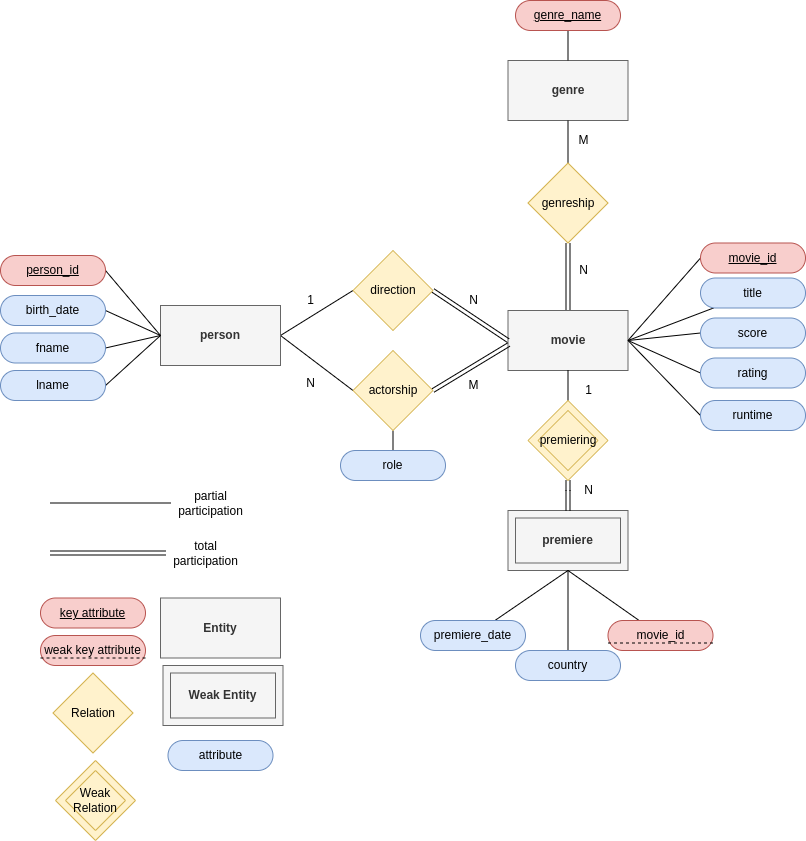

The diagram above was exported from draw.io. Its source (the exported page's mxGraphModel, read from the mxfile embedded in the PNG):
<mxGraphModel dx="521" dy="873" grid="1" gridSize="10" guides="1" tooltips="1" connect="1" arrows="1" fold="1" page="1" pageScale="1" pageWidth="850" pageHeight="1100" math="0" shadow="0">
  <root>
    <mxCell id="0" />
    <mxCell id="1" parent="0" />
    <mxCell id="jvWjTQdst3oOE4WLjzWD-23" style="edgeStyle=none;rounded=0;orthogonalLoop=1;jettySize=auto;html=1;exitX=0.5;exitY=0;exitDx=0;exitDy=0;entryX=0.5;entryY=1;entryDx=0;entryDy=0;endArrow=none;endFill=0;strokeColor=default;shape=link;" edge="1" parent="1" source="rjgpUonvqyHZoc0KL5lh-1" target="jvWjTQdst3oOE4WLjzWD-22">
      <mxGeometry relative="1" as="geometry" />
    </mxCell>
    <mxCell id="rjgpUonvqyHZoc0KL5lh-1" value="&lt;b&gt;movie&lt;/b&gt;" style="rounded=0;whiteSpace=wrap;html=1;fillColor=#f5f5f5;fontColor=#333333;strokeColor=#666666;" parent="1" vertex="1">
      <mxGeometry x="530.5" y="420" width="120" height="60" as="geometry" />
    </mxCell>
    <mxCell id="rjgpUonvqyHZoc0KL5lh-7" style="rounded=0;orthogonalLoop=1;jettySize=auto;html=1;exitX=1;exitY=0.5;exitDx=0;exitDy=0;entryX=0.007;entryY=0.567;entryDx=0;entryDy=0;shape=link;entryPerimeter=0;" parent="1" source="rjgpUonvqyHZoc0KL5lh-6" target="rjgpUonvqyHZoc0KL5lh-1" edge="1">
      <mxGeometry relative="1" as="geometry" />
    </mxCell>
    <mxCell id="jvWjTQdst3oOE4WLjzWD-43" style="edgeStyle=none;rounded=0;orthogonalLoop=1;jettySize=auto;html=1;endArrow=none;endFill=0;strokeColor=default;entryX=0.5;entryY=0;entryDx=0;entryDy=0;exitX=0.5;exitY=1;exitDx=0;exitDy=0;" edge="1" parent="1" source="rjgpUonvqyHZoc0KL5lh-6" target="jvWjTQdst3oOE4WLjzWD-44">
      <mxGeometry relative="1" as="geometry">
        <mxPoint x="813" y="530" as="targetPoint" />
      </mxGeometry>
    </mxCell>
    <mxCell id="jvWjTQdst3oOE4WLjzWD-64" style="edgeStyle=none;rounded=0;orthogonalLoop=1;jettySize=auto;html=1;entryX=1;entryY=0.5;entryDx=0;entryDy=0;endArrow=none;endFill=0;strokeColor=default;exitX=0;exitY=0.5;exitDx=0;exitDy=0;" edge="1" parent="1" source="rjgpUonvqyHZoc0KL5lh-6" target="jvWjTQdst3oOE4WLjzWD-55">
      <mxGeometry relative="1" as="geometry" />
    </mxCell>
    <mxCell id="rjgpUonvqyHZoc0KL5lh-6" value="actorship" style="rhombus;whiteSpace=wrap;html=1;fillColor=#fff2cc;strokeColor=#d6b656;" parent="1" vertex="1">
      <mxGeometry x="375.5" y="460" width="80" height="80" as="geometry" />
    </mxCell>
    <mxCell id="rjgpUonvqyHZoc0KL5lh-9" value="N" style="text;html=1;align=center;verticalAlign=middle;resizable=0;points=[];autosize=1;strokeColor=none;fillColor=none;" parent="1" vertex="1">
      <mxGeometry x="600.5" y="590" width="20" height="20" as="geometry" />
    </mxCell>
    <mxCell id="rjgpUonvqyHZoc0KL5lh-10" value="M" style="text;html=1;align=center;verticalAlign=middle;resizable=0;points=[];autosize=1;strokeColor=none;fillColor=none;" parent="1" vertex="1">
      <mxGeometry x="480.5" y="485" width="30" height="20" as="geometry" />
    </mxCell>
    <mxCell id="rjgpUonvqyHZoc0KL5lh-11" value="Premiere" style="rounded=0;whiteSpace=wrap;html=1;fillColor=#f5f5f5;fontColor=#333333;strokeColor=#666666;" parent="1" vertex="1">
      <mxGeometry x="530.5" y="620" width="120" height="60" as="geometry" />
    </mxCell>
    <mxCell id="rjgpUonvqyHZoc0KL5lh-14" style="edgeStyle=orthogonalEdgeStyle;rounded=0;orthogonalLoop=1;jettySize=auto;html=1;exitX=0.5;exitY=0;exitDx=0;exitDy=0;entryX=0.5;entryY=1;entryDx=0;entryDy=0;endArrow=none;endFill=0;" parent="1" source="rjgpUonvqyHZoc0KL5lh-13" target="rjgpUonvqyHZoc0KL5lh-1" edge="1">
      <mxGeometry relative="1" as="geometry" />
    </mxCell>
    <mxCell id="rjgpUonvqyHZoc0KL5lh-15" style="edgeStyle=orthogonalEdgeStyle;shape=link;rounded=0;orthogonalLoop=1;jettySize=auto;html=1;entryX=0.5;entryY=0;entryDx=0;entryDy=0;endArrow=none;endFill=0;" parent="1" source="rjgpUonvqyHZoc0KL5lh-13" target="rjgpUonvqyHZoc0KL5lh-11" edge="1">
      <mxGeometry relative="1" as="geometry" />
    </mxCell>
    <mxCell id="rjgpUonvqyHZoc0KL5lh-13" value="Has" style="rhombus;whiteSpace=wrap;html=1;fillColor=#fff2cc;strokeColor=#d6b656;" parent="1" vertex="1">
      <mxGeometry x="550.5" y="510" width="80" height="80" as="geometry" />
    </mxCell>
    <mxCell id="jvWjTQdst3oOE4WLjzWD-70" style="edgeStyle=none;rounded=0;orthogonalLoop=1;jettySize=auto;html=1;entryX=1;entryY=0.5;entryDx=0;entryDy=0;endArrow=none;endFill=0;strokeColor=default;exitX=0;exitY=0.5;exitDx=0;exitDy=0;" edge="1" parent="1" source="rjgpUonvqyHZoc0KL5lh-17" target="rjgpUonvqyHZoc0KL5lh-1">
      <mxGeometry relative="1" as="geometry" />
    </mxCell>
    <mxCell id="rjgpUonvqyHZoc0KL5lh-17" value="&lt;u&gt;movie_id&lt;/u&gt;" style="rounded=1;whiteSpace=wrap;html=1;perimeterSpacing=0;arcSize=50;fillColor=#f8cecc;strokeColor=#b85450;" parent="1" vertex="1">
      <mxGeometry x="723" y="352.5" width="105" height="30" as="geometry" />
    </mxCell>
    <mxCell id="rjgpUonvqyHZoc0KL5lh-64" style="edgeStyle=none;rounded=0;orthogonalLoop=1;jettySize=auto;html=1;entryX=0.5;entryY=1;entryDx=0;entryDy=0;endArrow=none;endFill=0;" parent="1" source="rjgpUonvqyHZoc0KL5lh-18" target="rjgpUonvqyHZoc0KL5lh-11" edge="1">
      <mxGeometry relative="1" as="geometry" />
    </mxCell>
    <mxCell id="rjgpUonvqyHZoc0KL5lh-18" value="movie_id" style="rounded=1;whiteSpace=wrap;html=1;perimeterSpacing=0;arcSize=50;fillColor=#f8cecc;strokeColor=#b85450;" parent="1" vertex="1">
      <mxGeometry x="630.5" y="730" width="105" height="30" as="geometry" />
    </mxCell>
    <mxCell id="jvWjTQdst3oOE4WLjzWD-69" style="edgeStyle=none;rounded=0;orthogonalLoop=1;jettySize=auto;html=1;entryX=1;entryY=0.5;entryDx=0;entryDy=0;endArrow=none;endFill=0;strokeColor=default;" edge="1" parent="1" source="rjgpUonvqyHZoc0KL5lh-21" target="rjgpUonvqyHZoc0KL5lh-1">
      <mxGeometry relative="1" as="geometry" />
    </mxCell>
    <mxCell id="rjgpUonvqyHZoc0KL5lh-21" value="title" style="rounded=1;whiteSpace=wrap;html=1;perimeterSpacing=0;arcSize=50;fillColor=#dae8fc;strokeColor=#6c8ebf;" parent="1" vertex="1">
      <mxGeometry x="723" y="387.5" width="105" height="30" as="geometry" />
    </mxCell>
    <mxCell id="jvWjTQdst3oOE4WLjzWD-66" style="edgeStyle=none;rounded=0;orthogonalLoop=1;jettySize=auto;html=1;endArrow=none;endFill=0;strokeColor=default;exitX=0;exitY=0.5;exitDx=0;exitDy=0;entryX=1;entryY=0.5;entryDx=0;entryDy=0;" edge="1" parent="1" source="rjgpUonvqyHZoc0KL5lh-24" target="rjgpUonvqyHZoc0KL5lh-1">
      <mxGeometry relative="1" as="geometry">
        <mxPoint x="643" y="450" as="targetPoint" />
      </mxGeometry>
    </mxCell>
    <mxCell id="rjgpUonvqyHZoc0KL5lh-24" value="runtime" style="rounded=1;whiteSpace=wrap;html=1;perimeterSpacing=0;arcSize=50;fillColor=#dae8fc;strokeColor=#6c8ebf;" parent="1" vertex="1">
      <mxGeometry x="723" y="510" width="105" height="30" as="geometry" />
    </mxCell>
    <mxCell id="rjgpUonvqyHZoc0KL5lh-32" value="N" style="text;html=1;align=center;verticalAlign=middle;resizable=0;points=[];autosize=1;strokeColor=none;fillColor=none;" parent="1" vertex="1">
      <mxGeometry x="323" y="482.5" width="20" height="20" as="geometry" />
    </mxCell>
    <mxCell id="rjgpUonvqyHZoc0KL5lh-33" value="1" style="text;html=1;align=center;verticalAlign=middle;resizable=0;points=[];autosize=1;strokeColor=none;fillColor=none;" parent="1" vertex="1">
      <mxGeometry x="600.5" y="490" width="20" height="20" as="geometry" />
    </mxCell>
    <mxCell id="rjgpUonvqyHZoc0KL5lh-37" value="premiering" style="rhombus;whiteSpace=wrap;html=1;fillColor=#fff2cc;strokeColor=#d6b656;" parent="1" vertex="1">
      <mxGeometry x="560.5" y="520" width="60" height="60" as="geometry" />
    </mxCell>
    <mxCell id="rjgpUonvqyHZoc0KL5lh-38" value="&lt;b&gt;premiere&lt;/b&gt;" style="rounded=0;whiteSpace=wrap;html=1;fillColor=#f5f5f5;fontColor=#333333;strokeColor=#666666;" parent="1" vertex="1">
      <mxGeometry x="538" y="627.5" width="105" height="45" as="geometry" />
    </mxCell>
    <mxCell id="jvWjTQdst3oOE4WLjzWD-35" style="edgeStyle=none;rounded=0;orthogonalLoop=1;jettySize=auto;html=1;endArrow=none;endFill=0;strokeColor=default;shape=link;" edge="1" parent="1" source="rjgpUonvqyHZoc0KL5lh-40">
      <mxGeometry relative="1" as="geometry">
        <mxPoint x="73" y="662.5" as="targetPoint" />
      </mxGeometry>
    </mxCell>
    <mxCell id="rjgpUonvqyHZoc0KL5lh-40" value="total&lt;br&gt;participation" style="text;html=1;align=center;verticalAlign=middle;resizable=0;points=[];autosize=1;strokeColor=none;fillColor=none;" parent="1" vertex="1">
      <mxGeometry x="188" y="647.5" width="80" height="30" as="geometry" />
    </mxCell>
    <mxCell id="jvWjTQdst3oOE4WLjzWD-34" style="edgeStyle=none;rounded=0;orthogonalLoop=1;jettySize=auto;html=1;endArrow=none;endFill=0;strokeColor=default;" edge="1" parent="1" source="rjgpUonvqyHZoc0KL5lh-41">
      <mxGeometry relative="1" as="geometry">
        <mxPoint x="73" y="612.5" as="targetPoint" />
      </mxGeometry>
    </mxCell>
    <mxCell id="rjgpUonvqyHZoc0KL5lh-41" value="partial&lt;br&gt;participation" style="text;html=1;align=center;verticalAlign=middle;resizable=0;points=[];autosize=1;strokeColor=none;fillColor=none;" parent="1" vertex="1">
      <mxGeometry x="193" y="597.5" width="80" height="30" as="geometry" />
    </mxCell>
    <mxCell id="rjgpUonvqyHZoc0KL5lh-62" style="edgeStyle=none;rounded=0;orthogonalLoop=1;jettySize=auto;html=1;exitX=0.5;exitY=0;exitDx=0;exitDy=0;entryX=0.5;entryY=1;entryDx=0;entryDy=0;endArrow=none;endFill=0;" parent="1" source="rjgpUonvqyHZoc0KL5lh-60" target="rjgpUonvqyHZoc0KL5lh-11" edge="1">
      <mxGeometry relative="1" as="geometry" />
    </mxCell>
    <mxCell id="rjgpUonvqyHZoc0KL5lh-60" value="country" style="rounded=1;whiteSpace=wrap;html=1;perimeterSpacing=0;arcSize=50;fillColor=#dae8fc;strokeColor=#6c8ebf;" parent="1" vertex="1">
      <mxGeometry x="538" y="760" width="105" height="30" as="geometry" />
    </mxCell>
    <mxCell id="rjgpUonvqyHZoc0KL5lh-63" style="edgeStyle=none;rounded=0;orthogonalLoop=1;jettySize=auto;html=1;entryX=0.5;entryY=1;entryDx=0;entryDy=0;endArrow=none;endFill=0;" parent="1" source="rjgpUonvqyHZoc0KL5lh-61" target="rjgpUonvqyHZoc0KL5lh-11" edge="1">
      <mxGeometry relative="1" as="geometry" />
    </mxCell>
    <mxCell id="rjgpUonvqyHZoc0KL5lh-61" value="premiere_date" style="rounded=1;whiteSpace=wrap;html=1;perimeterSpacing=0;arcSize=50;fillColor=#dae8fc;strokeColor=#6c8ebf;" parent="1" vertex="1">
      <mxGeometry x="443" y="730" width="105" height="30" as="geometry" />
    </mxCell>
    <mxCell id="rjgpUonvqyHZoc0KL5lh-66" style="edgeStyle=none;rounded=0;orthogonalLoop=1;jettySize=auto;html=1;exitX=1;exitY=0.75;exitDx=0;exitDy=0;endArrow=none;endFill=0;" parent="1" source="rjgpUonvqyHZoc0KL5lh-18" target="rjgpUonvqyHZoc0KL5lh-18" edge="1">
      <mxGeometry relative="1" as="geometry" />
    </mxCell>
    <mxCell id="rjgpUonvqyHZoc0KL5lh-68" style="edgeStyle=none;rounded=0;orthogonalLoop=1;jettySize=auto;html=1;entryX=0;entryY=0.75;entryDx=0;entryDy=0;endArrow=none;endFill=0;dashed=1;exitX=1;exitY=0.75;exitDx=0;exitDy=0;" parent="1" source="rjgpUonvqyHZoc0KL5lh-18" target="rjgpUonvqyHZoc0KL5lh-18" edge="1">
      <mxGeometry relative="1" as="geometry">
        <mxPoint x="730.5" y="753" as="sourcePoint" />
      </mxGeometry>
    </mxCell>
    <mxCell id="rjgpUonvqyHZoc0KL5lh-69" value="&lt;u&gt;key attribute&lt;/u&gt;" style="rounded=1;whiteSpace=wrap;html=1;perimeterSpacing=0;arcSize=50;fillColor=#f8cecc;strokeColor=#b85450;" parent="1" vertex="1">
      <mxGeometry x="63" y="707.5" width="105" height="30" as="geometry" />
    </mxCell>
    <mxCell id="rjgpUonvqyHZoc0KL5lh-71" value="weak key attribute" style="rounded=1;whiteSpace=wrap;html=1;perimeterSpacing=0;arcSize=50;fillColor=#f8cecc;strokeColor=#b85450;" parent="1" vertex="1">
      <mxGeometry x="63" y="745" width="105" height="30" as="geometry" />
    </mxCell>
    <mxCell id="rjgpUonvqyHZoc0KL5lh-72" style="edgeStyle=none;rounded=0;orthogonalLoop=1;jettySize=auto;html=1;entryX=0;entryY=0.75;entryDx=0;entryDy=0;endArrow=none;endFill=0;dashed=1;exitX=1;exitY=0.75;exitDx=0;exitDy=0;" parent="1" edge="1">
      <mxGeometry relative="1" as="geometry">
        <mxPoint x="168" y="767.5" as="sourcePoint" />
        <mxPoint x="63" y="767.5" as="targetPoint" />
      </mxGeometry>
    </mxCell>
    <mxCell id="rjgpUonvqyHZoc0KL5lh-73" value="Relation" style="rhombus;whiteSpace=wrap;html=1;fillColor=#fff2cc;strokeColor=#d6b656;" parent="1" vertex="1">
      <mxGeometry x="75.5" y="782.5" width="80" height="80" as="geometry" />
    </mxCell>
    <mxCell id="rjgpUonvqyHZoc0KL5lh-74" value="Premiere" style="rounded=0;whiteSpace=wrap;html=1;fillColor=#f5f5f5;fontColor=#333333;strokeColor=#666666;" parent="1" vertex="1">
      <mxGeometry x="185.5" y="775" width="120" height="60" as="geometry" />
    </mxCell>
    <mxCell id="rjgpUonvqyHZoc0KL5lh-75" value="&lt;b&gt;Weak Entity&lt;/b&gt;" style="rounded=0;whiteSpace=wrap;html=1;fillColor=#f5f5f5;fontColor=#333333;strokeColor=#666666;" parent="1" vertex="1">
      <mxGeometry x="193" y="782.5" width="105" height="45" as="geometry" />
    </mxCell>
    <mxCell id="rjgpUonvqyHZoc0KL5lh-76" value="&lt;b&gt;Entity&lt;/b&gt;" style="rounded=0;whiteSpace=wrap;html=1;fillColor=#f5f5f5;fontColor=#333333;strokeColor=#666666;" parent="1" vertex="1">
      <mxGeometry x="183" y="707.5" width="120" height="60" as="geometry" />
    </mxCell>
    <mxCell id="rjgpUonvqyHZoc0KL5lh-79" value="Has" style="rhombus;whiteSpace=wrap;html=1;fillColor=#fff2cc;strokeColor=#d6b656;" parent="1" vertex="1">
      <mxGeometry x="78" y="870" width="80" height="80" as="geometry" />
    </mxCell>
    <mxCell id="rjgpUonvqyHZoc0KL5lh-80" value="Weak Relation" style="rhombus;whiteSpace=wrap;html=1;fillColor=#fff2cc;strokeColor=#d6b656;" parent="1" vertex="1">
      <mxGeometry x="88" y="880" width="60" height="60" as="geometry" />
    </mxCell>
    <mxCell id="rjgpUonvqyHZoc0KL5lh-81" value="attribute" style="rounded=1;whiteSpace=wrap;html=1;perimeterSpacing=0;arcSize=50;fillColor=#dae8fc;strokeColor=#6c8ebf;shadow=0;sketch=0;glass=0;" parent="1" vertex="1">
      <mxGeometry x="190.5" y="850" width="105" height="30" as="geometry" />
    </mxCell>
    <mxCell id="jvWjTQdst3oOE4WLjzWD-6" style="rounded=0;orthogonalLoop=1;jettySize=auto;html=1;exitX=0;exitY=0.5;exitDx=0;exitDy=0;entryX=1;entryY=0.5;entryDx=0;entryDy=0;endArrow=none;endFill=0;" edge="1" parent="1" source="jvWjTQdst3oOE4WLjzWD-4" target="jvWjTQdst3oOE4WLjzWD-55">
      <mxGeometry relative="1" as="geometry">
        <mxPoint x="293" y="450" as="targetPoint" />
      </mxGeometry>
    </mxCell>
    <mxCell id="jvWjTQdst3oOE4WLjzWD-8" style="shape=link;rounded=0;orthogonalLoop=1;jettySize=auto;html=1;entryX=0;entryY=0.5;entryDx=0;entryDy=0;endArrow=none;endFill=0;exitX=1;exitY=0.5;exitDx=0;exitDy=0;" edge="1" parent="1" source="jvWjTQdst3oOE4WLjzWD-4" target="rjgpUonvqyHZoc0KL5lh-1">
      <mxGeometry relative="1" as="geometry" />
    </mxCell>
    <mxCell id="jvWjTQdst3oOE4WLjzWD-4" value="direction" style="rhombus;whiteSpace=wrap;html=1;fillColor=#fff2cc;strokeColor=#d6b656;" vertex="1" parent="1">
      <mxGeometry x="375.5" y="360" width="80" height="80" as="geometry" />
    </mxCell>
    <mxCell id="jvWjTQdst3oOE4WLjzWD-9" value="1" style="text;html=1;align=center;verticalAlign=middle;resizable=0;points=[];autosize=1;strokeColor=none;fillColor=none;" vertex="1" parent="1">
      <mxGeometry x="323" y="400" width="20" height="20" as="geometry" />
    </mxCell>
    <mxCell id="jvWjTQdst3oOE4WLjzWD-10" value="N" style="text;html=1;align=center;verticalAlign=middle;resizable=0;points=[];autosize=1;strokeColor=none;fillColor=none;" vertex="1" parent="1">
      <mxGeometry x="485.5" y="400" width="20" height="20" as="geometry" />
    </mxCell>
    <mxCell id="jvWjTQdst3oOE4WLjzWD-20" value="&lt;b&gt;genre&lt;/b&gt;" style="rounded=0;whiteSpace=wrap;html=1;fillColor=#f5f5f5;fontColor=#333333;strokeColor=#666666;" vertex="1" parent="1">
      <mxGeometry x="530.5" y="170" width="120" height="60" as="geometry" />
    </mxCell>
    <mxCell id="jvWjTQdst3oOE4WLjzWD-24" style="edgeStyle=none;rounded=0;orthogonalLoop=1;jettySize=auto;html=1;exitX=0.5;exitY=0;exitDx=0;exitDy=0;entryX=0.5;entryY=1;entryDx=0;entryDy=0;endArrow=none;endFill=0;strokeColor=default;" edge="1" parent="1" source="jvWjTQdst3oOE4WLjzWD-22" target="jvWjTQdst3oOE4WLjzWD-20">
      <mxGeometry relative="1" as="geometry" />
    </mxCell>
    <mxCell id="jvWjTQdst3oOE4WLjzWD-22" value="genreship" style="rhombus;whiteSpace=wrap;html=1;fillColor=#fff2cc;strokeColor=#d6b656;" vertex="1" parent="1">
      <mxGeometry x="550.5" y="272.5" width="80" height="80" as="geometry" />
    </mxCell>
    <mxCell id="jvWjTQdst3oOE4WLjzWD-25" value="N" style="text;html=1;align=center;verticalAlign=middle;resizable=0;points=[];autosize=1;strokeColor=none;fillColor=none;" vertex="1" parent="1">
      <mxGeometry x="595.5" y="370" width="20" height="20" as="geometry" />
    </mxCell>
    <mxCell id="jvWjTQdst3oOE4WLjzWD-26" value="M" style="text;html=1;align=center;verticalAlign=middle;resizable=0;points=[];autosize=1;strokeColor=none;fillColor=none;" vertex="1" parent="1">
      <mxGeometry x="590.5" y="240" width="30" height="20" as="geometry" />
    </mxCell>
    <mxCell id="jvWjTQdst3oOE4WLjzWD-37" style="edgeStyle=none;rounded=0;orthogonalLoop=1;jettySize=auto;html=1;entryX=0.5;entryY=0;entryDx=0;entryDy=0;endArrow=none;endFill=0;strokeColor=default;" edge="1" parent="1" source="jvWjTQdst3oOE4WLjzWD-36" target="jvWjTQdst3oOE4WLjzWD-20">
      <mxGeometry relative="1" as="geometry" />
    </mxCell>
    <mxCell id="jvWjTQdst3oOE4WLjzWD-36" value="&lt;u&gt;genre_name&lt;/u&gt;" style="rounded=1;whiteSpace=wrap;html=1;perimeterSpacing=0;arcSize=50;fillColor=#f8cecc;strokeColor=#b85450;" vertex="1" parent="1">
      <mxGeometry x="538" y="110" width="105" height="30" as="geometry" />
    </mxCell>
    <mxCell id="jvWjTQdst3oOE4WLjzWD-67" style="edgeStyle=none;rounded=0;orthogonalLoop=1;jettySize=auto;html=1;entryX=1;entryY=0.5;entryDx=0;entryDy=0;endArrow=none;endFill=0;strokeColor=default;exitX=0;exitY=0.5;exitDx=0;exitDy=0;" edge="1" parent="1" source="jvWjTQdst3oOE4WLjzWD-39" target="rjgpUonvqyHZoc0KL5lh-1">
      <mxGeometry relative="1" as="geometry" />
    </mxCell>
    <mxCell id="jvWjTQdst3oOE4WLjzWD-39" value="rating" style="rounded=1;whiteSpace=wrap;html=1;perimeterSpacing=0;arcSize=50;fillColor=#dae8fc;strokeColor=#6c8ebf;" vertex="1" parent="1">
      <mxGeometry x="723" y="467.5" width="105" height="30" as="geometry" />
    </mxCell>
    <mxCell id="jvWjTQdst3oOE4WLjzWD-68" style="edgeStyle=none;rounded=0;orthogonalLoop=1;jettySize=auto;html=1;entryX=1;entryY=0.5;entryDx=0;entryDy=0;endArrow=none;endFill=0;strokeColor=default;exitX=0;exitY=0.5;exitDx=0;exitDy=0;" edge="1" parent="1" source="jvWjTQdst3oOE4WLjzWD-41" target="rjgpUonvqyHZoc0KL5lh-1">
      <mxGeometry relative="1" as="geometry" />
    </mxCell>
    <mxCell id="jvWjTQdst3oOE4WLjzWD-41" value="score" style="rounded=1;whiteSpace=wrap;html=1;perimeterSpacing=0;arcSize=50;fillColor=#dae8fc;strokeColor=#6c8ebf;" vertex="1" parent="1">
      <mxGeometry x="723" y="427.5" width="105" height="30" as="geometry" />
    </mxCell>
    <mxCell id="jvWjTQdst3oOE4WLjzWD-44" value="role" style="rounded=1;whiteSpace=wrap;html=1;perimeterSpacing=0;arcSize=50;fillColor=#dae8fc;strokeColor=#6c8ebf;" vertex="1" parent="1">
      <mxGeometry x="363" y="560" width="105" height="30" as="geometry" />
    </mxCell>
    <mxCell id="jvWjTQdst3oOE4WLjzWD-55" value="&lt;b&gt;person&lt;/b&gt;" style="rounded=0;whiteSpace=wrap;html=1;fillColor=#f5f5f5;fontColor=#333333;strokeColor=#666666;" vertex="1" parent="1">
      <mxGeometry x="183" y="415" width="120" height="60" as="geometry" />
    </mxCell>
    <mxCell id="jvWjTQdst3oOE4WLjzWD-73" style="edgeStyle=none;rounded=0;orthogonalLoop=1;jettySize=auto;html=1;entryX=0;entryY=0.5;entryDx=0;entryDy=0;endArrow=none;endFill=0;strokeColor=default;exitX=1;exitY=0.5;exitDx=0;exitDy=0;" edge="1" parent="1" source="jvWjTQdst3oOE4WLjzWD-56" target="jvWjTQdst3oOE4WLjzWD-55">
      <mxGeometry relative="1" as="geometry" />
    </mxCell>
    <mxCell id="jvWjTQdst3oOE4WLjzWD-56" value="birth_date" style="rounded=1;whiteSpace=wrap;html=1;perimeterSpacing=0;arcSize=50;fillColor=#dae8fc;strokeColor=#6c8ebf;" vertex="1" parent="1">
      <mxGeometry x="23" y="405" width="105" height="30" as="geometry" />
    </mxCell>
    <mxCell id="jvWjTQdst3oOE4WLjzWD-75" style="edgeStyle=none;rounded=0;orthogonalLoop=1;jettySize=auto;html=1;entryX=0;entryY=0.5;entryDx=0;entryDy=0;endArrow=none;endFill=0;strokeColor=default;exitX=1;exitY=0.5;exitDx=0;exitDy=0;" edge="1" parent="1" source="jvWjTQdst3oOE4WLjzWD-57" target="jvWjTQdst3oOE4WLjzWD-55">
      <mxGeometry relative="1" as="geometry" />
    </mxCell>
    <mxCell id="jvWjTQdst3oOE4WLjzWD-57" value="fname" style="rounded=1;whiteSpace=wrap;html=1;perimeterSpacing=0;arcSize=50;fillColor=#dae8fc;strokeColor=#6c8ebf;" vertex="1" parent="1">
      <mxGeometry x="23" y="442.5" width="105" height="30" as="geometry" />
    </mxCell>
    <mxCell id="jvWjTQdst3oOE4WLjzWD-76" style="edgeStyle=none;rounded=0;orthogonalLoop=1;jettySize=auto;html=1;endArrow=none;endFill=0;strokeColor=default;exitX=1;exitY=0.5;exitDx=0;exitDy=0;entryX=0;entryY=0.5;entryDx=0;entryDy=0;" edge="1" parent="1" source="jvWjTQdst3oOE4WLjzWD-58" target="jvWjTQdst3oOE4WLjzWD-55">
      <mxGeometry relative="1" as="geometry">
        <mxPoint x="173" y="450" as="targetPoint" />
      </mxGeometry>
    </mxCell>
    <mxCell id="jvWjTQdst3oOE4WLjzWD-58" value="lname" style="rounded=1;whiteSpace=wrap;html=1;perimeterSpacing=0;arcSize=50;fillColor=#dae8fc;strokeColor=#6c8ebf;" vertex="1" parent="1">
      <mxGeometry x="23" y="480" width="105" height="30" as="geometry" />
    </mxCell>
    <mxCell id="jvWjTQdst3oOE4WLjzWD-72" style="edgeStyle=none;rounded=0;orthogonalLoop=1;jettySize=auto;html=1;entryX=0;entryY=0.5;entryDx=0;entryDy=0;endArrow=none;endFill=0;strokeColor=default;exitX=1;exitY=0.5;exitDx=0;exitDy=0;" edge="1" parent="1" source="jvWjTQdst3oOE4WLjzWD-60" target="jvWjTQdst3oOE4WLjzWD-55">
      <mxGeometry relative="1" as="geometry" />
    </mxCell>
    <mxCell id="jvWjTQdst3oOE4WLjzWD-60" value="&lt;u&gt;person_id&lt;/u&gt;" style="rounded=1;whiteSpace=wrap;html=1;perimeterSpacing=0;arcSize=50;fillColor=#f8cecc;strokeColor=#b85450;" vertex="1" parent="1">
      <mxGeometry x="23" y="365" width="105" height="30" as="geometry" />
    </mxCell>
    <mxCell id="jvWjTQdst3oOE4WLjzWD-71" style="edgeStyle=none;rounded=0;orthogonalLoop=1;jettySize=auto;html=1;entryX=0;entryY=0.75;entryDx=0;entryDy=0;endArrow=none;endFill=0;strokeColor=default;" edge="1" parent="1" source="rjgpUonvqyHZoc0KL5lh-17" target="rjgpUonvqyHZoc0KL5lh-17">
      <mxGeometry relative="1" as="geometry" />
    </mxCell>
  </root>
</mxGraphModel>